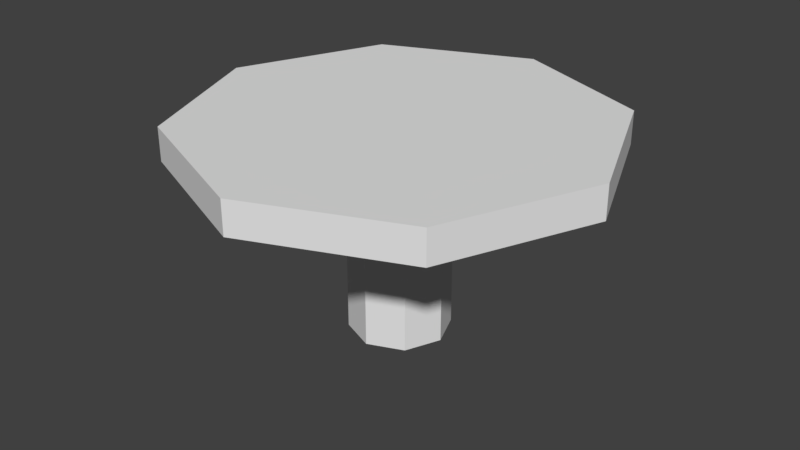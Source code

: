 # Source: Tavern_Table.blend  (saved by Blender 2.77.0; exported with 4.5.12 LTS)
import bpy
from mathutils import Matrix  # noqa: F401  (used for matrix-valued properties, if any)

bpy.ops.wm.read_factory_settings(use_empty=True)
scene = bpy.context.scene
scene.name = 'Scene'

# ---- collections
col_collection_1 = bpy.data.collections.new('Collection 1'); scene.collection.children.link(col_collection_1)

# ---- world
world_world = bpy.data.worlds.new('World'); scene.world = world_world
world_world.color = (0.05088, 0.05088, 0.05088)
world_world.use_sun_shadow = False
world_world.sun_shadow_jitter_overblur = 0.0
world_world.cycles.sampling_method = 'MANUAL'

# ---- meshes
me_cylinder = bpy.data.meshes.new('Cylinder')
me_cylinder.from_pydata([(-1.413e-08, 0.729, -1.0), (-1.413e-08, 0.729, 3.156), (0.5155, 0.5155, -1.0), (0.5155, 0.5155, 3.156), (0.729, -2.985e-08, -1.0), (0.729, -2.985e-08, 3.156), (0.5155, -0.5155, -1.0), (0.5155, -0.5155, 3.156), (-7.787e-08, -0.729, -1.0), (-7.787e-08, -0.729, 3.156), (-0.5155, -0.5155, -1.0), (-0.5155, -0.5155, 3.156), (-0.729, 1.071e-08, -1.0), (-0.729, 1.071e-08, 3.156), (-0.5155, 0.5155, -1.0), (-0.5155, 0.5155, 3.156), (0.7071, 0.7071, 3.926), (0.0, 1.0, 3.926), (1.0, -4.371e-08, 3.926), (0.7071, -0.7071, 3.926), (-8.742e-08, -1.0, 3.926), (-0.7071, -0.7071, 3.926), (-1.0, 1.192e-08, 3.926), (-0.7071, 0.7071, 3.926), (2.19, 2.19, 3.156), (3.836e-08, 3.098, 3.156), (3.098, -1.411e-07, 3.156), (2.19, -2.19, 3.156), (-2.325e-07, -3.098, 3.156), (-2.19, -2.19, 3.156), (-3.098, 3.128e-08, 3.156), (-2.19, 2.19, 3.156), (2.19, 2.19, 3.926), (3.836e-08, 3.098, 3.926), (3.098, -1.411e-07, 3.926), (2.19, -2.19, 3.926), (-2.325e-07, -3.098, 3.926), (-2.19, -2.19, 3.926), (-3.098, 3.128e-08, 3.926), (-2.19, 2.19, 3.926)], [], [(0, 1, 3, 2), (2, 3, 5, 4), (4, 5, 7, 6), (6, 7, 9, 8), (8, 9, 11, 10), (10, 11, 13, 12), (15, 13, 30, 31), (12, 13, 15, 14), (14, 15, 1, 0), (0, 2, 4, 6, 8, 10, 12, 14), (16, 17, 23, 22, 21, 20, 19, 18), (5, 3, 24, 26), (19, 20, 36, 35), (18, 19, 35, 34), (9, 7, 27, 28), (16, 18, 34, 32), (13, 11, 29, 30), (17, 16, 32, 33), (28, 27, 35, 36), (31, 30, 38, 39), (26, 24, 32, 34), (29, 28, 36, 37), (25, 31, 39, 33), (24, 25, 33, 32), (27, 26, 34, 35), (30, 29, 37, 38), (20, 21, 37, 36), (11, 9, 28, 29), (21, 22, 38, 37), (22, 23, 39, 38), (7, 5, 26, 27), (1, 15, 31, 25), (3, 1, 25, 24), (23, 17, 33, 39)])
me_cylinder.polygons.foreach_set('use_smooth', [True] * 34)
me_cylinder.use_remesh_preserve_volume = False
me_cylinder.use_remesh_preserve_attributes = False
me_cylinder.use_mirror_vertex_groups = False
me_cylinder.update()

# ---- objects
ob_table = bpy.data.objects.new('Table', me_cylinder)

# ---- transforms, parenting, visibility, modifiers, constraints
ob_table.location = (0.0, 0.0, 0.0)
ob_table.scale = (1.0, 1.0, 0.6295)
ob_table.lineart.crease_threshold = 0.0
_m = ob_table.modifiers.new('EdgeSplit', 'EDGE_SPLIT')

# ---- collection membership
col_collection_1.objects.link(ob_table)

# ---- scene / render settings (as saved in the file)
scene.frame_start = 1; scene.frame_end = 250; scene.frame_set(1)
scene.render.engine = 'BLENDER_EEVEE_NEXT'
scene.render.resolution_percentage = 50
scene.render.dither_intensity = 0.0
scene.cycles.use_denoising = False
scene.cycles.samples = 128
scene.cycles.sampling_pattern = 'TABULATED_SOBOL'
scene.cycles.light_sampling_threshold = 0.0
scene.cycles.use_adaptive_sampling = False
scene.cycles.use_light_tree = False
scene.cycles.blur_glossy = 0.0
scene.cycles.sample_clamp_indirect = 0.0
scene.view_settings.view_transform = 'Standard'
bpy.context.view_layer.update()

# ---- added for rendering (the .blend has no active camera and no usable light): camera, sun
cam_auto = bpy.data.cameras.new('AutoCamera')
cam_auto.lens = 50.0
cam_auto.sensor_width = 36.0
cam_auto.clip_end = 1000.0
ob_auto_camera = bpy.data.objects.new('AutoCamera', cam_auto)
scene.collection.objects.link(ob_auto_camera)
ob_auto_camera.location = (8.59952, -10.3194, 7.8006)
ob_auto_camera.rotation_euler = (1.09748, -7.21219e-08, 0.694738)
scene.camera = ob_auto_camera
light_auto_sun = bpy.data.lights.new('AutoSun', 'SUN')
light_auto_sun.energy = 3.0
light_auto_sun.angle = 0.0523599
ob_auto_sun = bpy.data.objects.new('AutoSun', light_auto_sun)
scene.collection.objects.link(ob_auto_sun)
ob_auto_sun.rotation_euler = (0.872665, 0.174533, 0.523599)
bpy.context.view_layer.update()
